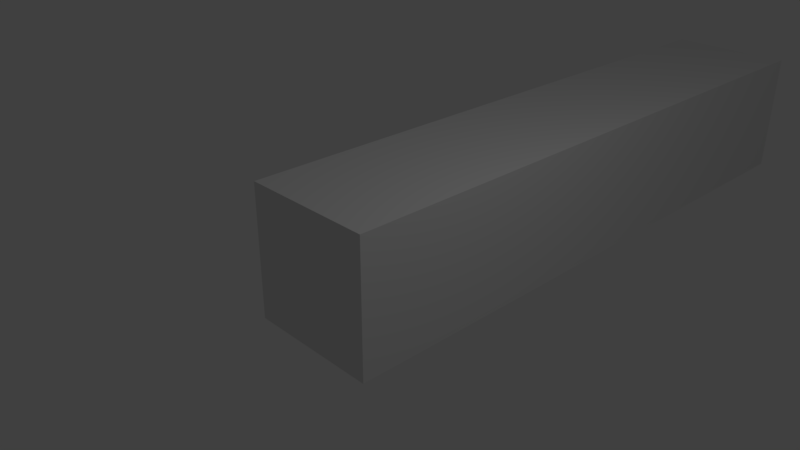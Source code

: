 # Source: I.blend  (saved by Blender 2.78.0; exported with 4.5.12 LTS)
import bpy
from mathutils import Matrix  # noqa: F401  (used for matrix-valued properties, if any)

bpy.ops.wm.read_factory_settings(use_empty=True)
scene = bpy.context.scene
scene.name = 'Scene'

# ---- collections
col_collection_1 = bpy.data.collections.new('Collection 1'); scene.collection.children.link(col_collection_1)

# ---- world
world_world = bpy.data.worlds.new('World'); scene.world = world_world
world_world.color = (0.05088, 0.05088, 0.05088)
world_world.use_sun_shadow = False
world_world.sun_shadow_jitter_overblur = 0.0
world_world.cycles.sampling_method = 'MANUAL'

# ---- cameras
cam_camera = bpy.data.cameras.new('Camera')
cam_camera.clip_end = 100.0
cam_camera.lens = 35.0
cam_camera.sensor_width = 32.0
cam_camera.sensor_height = 18.0
cam_camera.ortho_scale = 7.314
cam_camera.dof.focus_distance = 0.0
cam_camera.dof.aperture_fstop = 128.0

# ---- lights
light_lamp = bpy.data.lights.new('Lamp', 'POINT')
light_lamp.transmission_factor = 0.0
light_lamp.cutoff_distance = 30.0
light_lamp.energy = 100.0
light_lamp.shadow_buffer_clip_start = 1.001
light_lamp.shadow_soft_size = 0.1
light_lamp.shadow_maximum_resolution = 0.006
light_lamp.use_absolute_resolution = True

# ---- meshes
me_cube = bpy.data.meshes.new('Cube')
me_cube.from_pydata([(1.0, 1.0, -1.0), (1.0, -1.0, -1.0), (-1.0, -1.0, -1.0), (-1.0, 1.0, -1.0), (1.0, 1.0, 1.0), (1.0, -1.0, 1.0), (-1.0, -1.0, 1.0), (-1.0, 1.0, 1.0), (1.0, 3.0, -1.0), (-1.0, 3.0, -1.0), (1.0, 3.0, 1.0), (-1.0, 3.0, 1.0), (1.0, 5.0, -1.0), (-1.0, 5.0, -1.0), (1.0, 5.0, 1.0), (-1.0, 5.0, 1.0), (1.0, 7.0, -1.0), (-1.0, 7.0, -1.0), (1.0, 7.0, 1.0), (-1.0, 7.0, 1.0), (1.0, 9.0, -1.0), (-1.0, 9.0, -1.0), (1.0, 9.0, 1.0), (-1.0, 9.0, 1.0)], [], [(0, 1, 2, 3), (4, 7, 6, 5), (0, 4, 5, 1), (1, 5, 6, 2), (2, 6, 7, 3), (0, 3, 9, 8), (9, 11, 15, 13), (4, 0, 8, 10), (7, 4, 10, 11), (3, 7, 11, 9), (15, 14, 18, 19), (8, 9, 13, 12), (11, 10, 14, 15), (10, 8, 12, 14), (17, 19, 23, 21), (14, 12, 16, 18), (13, 15, 19, 17), (12, 13, 17, 16), (22, 20, 21, 23), (16, 17, 21, 20), (19, 18, 22, 23), (18, 16, 20, 22)])
me_cube.materials.append(None)
me_cube.use_remesh_preserve_volume = False
me_cube.use_remesh_preserve_attributes = False
me_cube.use_mirror_vertex_groups = False
me_cube.update()

# ---- objects
ob_cube = bpy.data.objects.new('Cube', me_cube)
ob_lamp = bpy.data.objects.new('Lamp', light_lamp)
ob_camera = bpy.data.objects.new('Camera', cam_camera)

# ---- transforms, parenting, visibility, modifiers, constraints
ob_cube.location = (0.0, 0.0, 0.0)
ob_cube.lock_rotations_4d = False
ob_cube.empty_display_type = 'ARROWS'
ob_cube.lineart.crease_threshold = 0.0
ob_lamp.location = (4.076, 1.005, 5.904)
ob_lamp.rotation_euler = (0.6503, 0.05522, 1.866)
ob_lamp.lock_rotations_4d = False
ob_lamp.empty_display_type = 'ARROWS'
ob_lamp.color = (0.0, 0.0, 0.0, 0.0)
ob_lamp.lineart.crease_threshold = 0.0
ob_camera.location = (7.481, -6.508, 5.344)
ob_camera.rotation_euler = (1.109, 0.0, 0.8149)
ob_camera.lock_rotations_4d = False
ob_camera.empty_display_type = 'ARROWS'
ob_camera.color = (0.0, 0.0, 0.0, 0.0)
ob_camera.display_type = 'WIRE'
ob_camera.lineart.crease_threshold = 0.0

# ---- collection membership
col_collection_1.objects.link(ob_cube)
col_collection_1.objects.link(ob_lamp)
col_collection_1.objects.link(ob_camera)

# ---- scene / render settings (as saved in the file)
scene.camera = ob_camera
scene.frame_start = 1; scene.frame_end = 250; scene.frame_set(1)
scene.render.engine = 'BLENDER_EEVEE_NEXT'
scene.render.resolution_percentage = 50
scene.render.dither_intensity = 0.0
scene.cycles.use_denoising = False
scene.cycles.samples = 128
scene.cycles.sampling_pattern = 'TABULATED_SOBOL'
scene.cycles.light_sampling_threshold = 0.0
scene.cycles.use_adaptive_sampling = False
scene.cycles.use_light_tree = False
scene.cycles.blur_glossy = 0.0
scene.cycles.sample_clamp_indirect = 0.0
scene.view_settings.view_transform = 'Standard'
bpy.context.view_layer.update()
